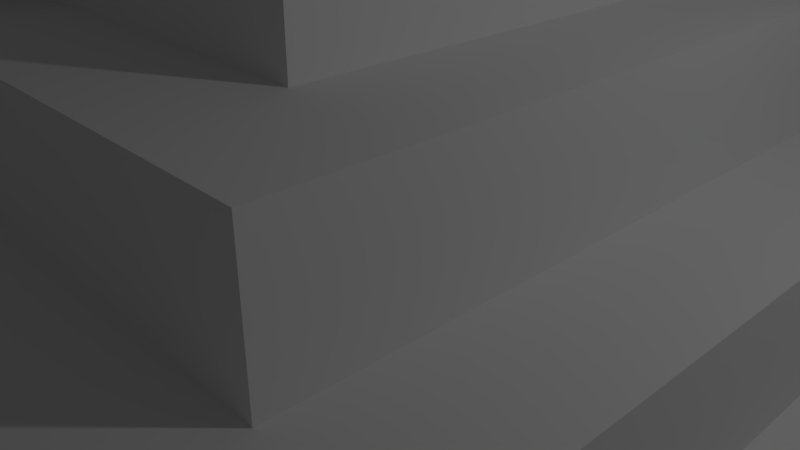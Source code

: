 # Source: pyramid.blend  (saved by Blender 2.78.0; exported with 4.5.12 LTS)
import bpy
from mathutils import Matrix  # noqa: F401  (used for matrix-valued properties, if any)

bpy.ops.wm.read_factory_settings(use_empty=True)
scene = bpy.context.scene
scene.name = 'Scene'

# ---- collections
col_collection_1 = bpy.data.collections.new('Collection 1'); scene.collection.children.link(col_collection_1)

# ---- world
world_world = bpy.data.worlds.new('World'); scene.world = world_world
world_world.color = (0.05088, 0.05088, 0.05088)
world_world.use_sun_shadow = False
world_world.sun_shadow_jitter_overblur = 0.0
world_world.cycles.sampling_method = 'MANUAL'

# ---- cameras
cam_camera = bpy.data.cameras.new('Camera')
cam_camera.clip_end = 100.0
cam_camera.lens = 35.0
cam_camera.sensor_width = 32.0
cam_camera.sensor_height = 18.0
cam_camera.ortho_scale = 7.314
cam_camera.dof.focus_distance = 0.0
cam_camera.dof.aperture_fstop = 128.0

# ---- lights
light_lamp = bpy.data.lights.new('Lamp', 'POINT')
light_lamp.transmission_factor = 0.0
light_lamp.cutoff_distance = 30.0
light_lamp.energy = 100.0
light_lamp.shadow_buffer_clip_start = 1.001
light_lamp.shadow_soft_size = 0.1
light_lamp.shadow_maximum_resolution = 0.006
light_lamp.use_absolute_resolution = True

# ---- meshes
me_cube_003 = bpy.data.meshes.new('Cube.003')
me_cube_003.from_pydata([(0.1, 1.125, 1.001), (0.1, 1.125, 0.4009), (-0.1002, 1.125, 0.3989), (0.1, 1.087, 0.4009), (-0.1002, 1.087, 0.3989), (0.1, 1.087, 0.3989), (0.1, 1.087, -0.2015), (-0.1002, 1.087, 0.3977), (-0.1002, 1.087, -0.2034), (0.1, 1.05, -0.2015), (-0.1002, 1.05, -0.2034), (0.1, 1.05, -0.2034), (0.1, 1.05, -0.8038), (-0.1002, 1.05, -0.2047), (-0.1002, 1.05, -0.8057), (0.1, 1.012, -0.8038), (-0.1002, 1.012, -0.8057), (0.1, 1.012, -0.8057), (0.1, 1.012, -1.406), (-0.1002, 1.012, -0.807), (-0.1002, 1.012, -1.408), (0.1, 0.9749, -1.406), (-0.1002, 0.9749, -1.408), (0.1, 0.9749, -1.408), (0.1, 0.9749, -2.008), (-0.1002, 0.9749, -1.409), (-0.1002, 0.9749, -2.01), (0.1, 0.9374, -2.008), (-0.1002, 0.9374, -2.01), (0.1, 0.9374, -2.01), (0.1, 0.9374, -2.611), (-0.1002, 0.9374, -2.012), (-0.1002, 0.9374, -2.613), (0.1, 0.8998, -2.611), (-0.1002, 0.8998, -2.613), (0.1, 0.8998, -2.613), (0.1, 0.8998, -3.213), (-0.1002, 0.8998, -2.614), (-0.1002, 0.8998, -3.215), (0.1, 0.8623, -3.213), (-0.1002, 0.8623, -3.215), (0.1, 0.8623, -3.215), (0.1, 0.8623, -3.816), (-0.1002, 0.8623, -3.216), (-0.1002, 0.8623, -3.817), (0.1, 0.8248, -3.816), (-0.1002, 0.8248, -3.817), (0.1, 0.8248, -3.817), (0.1, 0.8248, -4.418), (-0.1002, 0.8248, -3.819), (-0.1002, 0.8248, -4.42), (0.1, 0.7872, -4.418), (-0.1002, 0.7872, -4.42), (0.1, 0.7872, -4.42), (0.1, 0.7872, -5.02), (-0.1002, 0.7872, -4.421), (-0.1002, 0.7872, -5.022), (0.1, 0.7497, -5.02), (-0.1002, 0.7497, -5.022), (0.1, 0.7497, -5.022), (0.1, 0.7497, -5.623), (-0.1002, 0.7497, -5.023), (-0.1002, 0.7497, -5.624), (0.1, 0.7122, -5.623), (-0.1002, 0.7122, -5.624), (0.1, 0.7122, -5.624), (0.1, 0.7122, -6.225), (-0.1002, 0.7122, -5.626), (-0.1002, 0.7122, -6.227), (0.1, 0.6746, -6.225), (-0.1002, 0.6746, -6.227), (0.1, 0.6746, -6.227), (0.1, 0.6746, -6.827), (-0.1002, 0.6746, -6.228), (-0.1002, 0.6746, -6.829), (0.1, 0.6371, -6.827), (-0.1002, 0.6371, -6.829), (0.1, 0.6371, -6.829), (0.1, 0.6371, -7.43), (-0.1002, 0.6371, -6.83), (-0.1002, 0.6371, -7.431), (0.1, 0.5996, -7.43), (-0.1002, 0.5996, -7.431), (0.1, 0.5996, -7.431), (0.1, 0.5996, -8.032), (-0.1002, 0.5996, -7.433), (-0.1002, 0.5996, -8.034), (0.1, 0.5621, -8.032), (-0.1002, 0.5621, -8.034), (0.1, 0.5621, -8.034), (0.1, 0.5621, -8.634), (-0.1002, 0.5621, -8.035), (-0.1002, 0.5621, -8.636), (0.1, 0.5245, -8.634), (-0.1002, 0.5245, -8.636), (0.1, 0.5245, -8.636), (0.1, 0.5245, -9.237), (-0.1002, 0.5245, -8.637), (-0.1002, 0.5245, -9.238), (0.1, 0.487, -9.237), (-0.1002, 0.487, -9.238), (0.1, 0.487, -9.238), (0.1, 0.487, -9.839), (-0.1002, 0.487, -9.24), (-0.1002, 0.487, -9.841), (0.1, 0.4495, -9.839), (-0.1002, 0.4495, -9.841), (0.1, 0.4495, -9.841), (0.1, 0.4495, -10.44), (-0.1002, 0.4495, -9.842), (-0.1002, 0.4495, -10.44), (0.1, 0.4119, -10.44), (-0.1002, 0.4119, -10.44), (0.1, 0.4119, -10.44), (0.1, 0.4119, -11.04), (-0.1002, 0.4119, -10.44), (-0.1002, 0.4119, -11.05), (0.1, 0.3744, -11.04), (-0.1002, 0.3744, -11.05), (-1.0, -1.0, 1.0), (-0.875, 0.875, -1.0), (0.875, -0.875, -1.0), (0.875, 0.875, -1.0), (-1.0, -1.0, -1.0), (-0.75, 0.75, -3.0), (-0.75, -0.75, -3.0), (0.75, -0.75, -3.0), (-0.875, 0.875, -3.0), (0.875, 0.875, -3.0), (0.875, -0.875, -3.0), (-0.625, 0.625, -5.0), (-0.625, -0.625, -5.0), (0.625, -0.625, -5.0), (-0.5, -0.5, -7.0), (0.5, 0.5, -7.0), (0.5, -0.5, -7.0), (-0.625, 0.625, -7.0), (-0.625, -0.625, -7.0), (-0.375, 0.375, -9.0), (-0.375, -0.375, -9.0), (0.375, 0.375, -9.0), (-0.5, -0.5, -9.0), (-0.25, 0.25, -11.0), (-0.25, -0.25, -11.0), (0.25, -0.25, -15.0), (0.1251, 1.0, -1.0), (0.1246, -1.0, -1.0), (0.1246, -1.0, 1.0), (0.1251, 0.875, -3.0), (0.1246, -0.875, -3.0), (0.1251, 0.75, -3.0), (0.1246, -0.75, -3.0), (0.1246, -0.75, -5.0), (0.1246, -0.625, -5.0), (0.1251, 0.625, -7.0), (0.1251, 0.5, -7.0), (0.1246, -0.5, -7.0), (0.1251, 0.5, -9.0), (0.1246, -0.5, -9.0), (0.1251, 0.375, -9.0), (0.1246, -0.375, -9.0), (0.1251, 0.25, -11.0), (0.1246, -0.25, -15.0), (-0.1236, 1.0, -1.0), (-0.1236, -1.0, 1.0), (-0.1236, 0.875, -3.0), (-0.1236, 0.75, -3.0), (-0.1236, 0.75, -5.0), (-0.1236, 0.625, -5.0), (-0.1236, 0.5, -9.0), (-0.1236, 0.375, -9.0), (-0.1236, 0.25, -11.0), (-0.1236, 1.0, 1.0), (-0.1236, -1.0, -1.0), (-0.1236, -0.875, -1.0), (-0.1236, -0.75, -3.0), (-0.1236, -0.5, -7.0), (-0.1236, -0.5, -9.0), (-0.1236, -0.25, -15.0), (0.1251, 1.125, 1.0), (0.1251, 0.375, -11.0), (-0.875, -0.875, -1.0), (-1.0, 1.0, 1.0), (1.0, -1.0, 1.0), (1.0, 1.0, 1.0), (-1.0, 1.0, -1.0), (1.0, 1.0, -1.0), (1.0, -1.0, -1.0), (0.75, 0.75, -3.0), (-0.875, -0.875, -3.0), (0.625, 0.625, -5.0), (-0.75, 0.75, -5.0), (-0.75, -0.75, -5.0), (0.75, 0.75, -5.0), (0.75, -0.75, -5.0), (-0.5, 0.5, -7.0), (0.625, 0.625, -7.0), (0.625, -0.625, -7.0), (0.375, -0.375, -9.0), (-0.5, 0.5, -9.0), (0.5, 0.5, -9.0), (0.5, -0.5, -9.0), (0.25, 0.25, -11.0), (0.25, -0.25, -11.0), (-0.375, 0.375, -11.0), (-0.375, -0.375, -11.0), (0.375, 0.375, -11.0), (0.375, -0.375, -11.0), (-0.25, 0.25, -15.0), (-0.25, -0.25, -15.0), (0.25, 0.25, -15.0), (0.1251, 1.0, 1.0), (0.1251, 0.875, -1.0), (0.1246, -0.875, -1.0), (0.1251, 0.75, -5.0), (0.1251, 0.625, -5.0), (0.1246, -0.625, -7.0), (0.1246, -0.375, -11.0), (0.1246, -0.25, -11.0), (0.1251, 0.25, -15.0), (-0.1236, 0.875, -1.0), (-0.1236, 0.625, -7.0), (-0.1236, 0.5, -7.0), (-0.1236, 0.25, -15.0), (-0.1236, -0.875, -3.0), (-0.1236, -0.75, -5.0), (-0.1236, -0.625, -5.0), (-0.1236, -0.625, -7.0), (-0.1236, -0.375, -9.0), (-0.1236, -0.375, -11.0), (-0.1236, -0.25, -11.0), (-0.1236, 0.375, -11.0), (-0.1236, 1.125, 1.0), (-0.1236, 1.125, -0.0002593), (-0.1236, 0.375, -12.0), (0.1251, 1.125, 0.0065), (0.1251, 0.375, -11.99), (0.1, 1.125, 0.0065), (0.09982, 0.375, -11.99), (0.09982, 0.375, -11.0), (-0.1002, 1.125, 1.0), (-0.1002, 1.125, 0.01057), (-0.1236, 1.125, 0.01057), (-0.1002, 0.25, -11.0), (-0.09979, 0.375, -11.0), (-0.09979, 0.375, -12.0), (-0.1236, 0.375, -12.0), (-0.1236, 0.2506, -12.0), (-0.1236, 0.2506, -11.0), (-0.09979, 0.25, -12.0), (-0.09979, 0.25, -11.0), (0.1251, 0.2497, -11.99), (0.1251, 0.2497, -11.0), (0.09982, 0.2502, -11.99), (0.09982, 0.2502, -11.01), (-0.25, -0.25, -12.0), (-0.2881, -0.2878, -14.0), (-0.2881, -0.2878, -14.67), (0.288, -0.2878, -14.67), (0.288, -0.2878, -14.0), (0.25, -0.25, -12.67), (0.25, -0.25, -12.0), (0.25, 0.25, -12.0), (0.288, 0.2878, -14.0), (0.288, 0.2878, -14.67), (-0.2881, 0.2878, -14.67), (-0.2881, 0.2878, -14.0), (-0.25, 0.25, -13.33), (-0.25, 0.25, -12.0), (0.1251, 0.25, -12.0), (0.1441, 0.2878, -14.0), (0.1441, 0.2878, -14.67), (0.1246, -0.25, -12.0), (0.1435, -0.2878, -14.0), (0.1435, -0.2878, -14.67), (-0.1236, 0.25, -12.0), (-0.1236, 0.25, -12.67), (-0.1425, 0.2878, -14.0), (-0.1425, 0.2878, -14.67), (-0.1236, -0.25, -12.0), (-0.1236, -0.25, -12.67), (-0.1236, -0.25, -13.33), (-0.1425, -0.2878, -14.0), (-0.1425, -0.2878, -14.67), (-0.25, -0.25, -13.33), (-0.25, 0.25, -12.67), (0.1251, 0.25, -13.33), (0.1246, -0.25, -13.33), (-0.1236, 0.25, -13.33), (-0.25, -0.25, -12.67), (0.25, -0.25, -13.33), (0.25, 0.25, -12.67), (0.25, 0.25, -13.33), (0.1251, 0.25, -12.67), (0.1246, -0.25, -12.67), (-0.2882, -0.2879, -12.67), (-0.2882, -0.2879, -13.33), (0.2881, -0.2879, -13.33), (0.2881, -0.2879, -12.67), (0.2881, 0.2879, -12.67), (0.2881, 0.2879, -13.33), (-0.2882, 0.2879, -13.33), (-0.2882, 0.2879, -12.67), (0.1441, 0.2879, -12.67), (0.1441, 0.2879, -13.33), (0.1436, -0.2879, -12.67), (0.1436, -0.2879, -13.33), (-0.1425, 0.2879, -12.67), (-0.1425, 0.2879, -13.33), (-0.1425, -0.2879, -12.67), (-0.1425, -0.2879, -13.33), (0.06292, 0.25, -11.0), (0.0007416, 0.25, -11.0), (0.0007416, 0.25, -12.0), (-0.06143, 0.25, -12.0), (0.1251, 0.25, -11.25), (0.1251, 0.25, -11.5), (0.1251, 0.25, -11.75), (-0.1236, 0.25, -11.25), (-0.1236, 0.25, -11.5), (-0.1236, 0.25, -11.75), (-0.06143, 0.25, -11.25), (-0.06143, 0.25, -11.5), (0.06292, 0.25, -11.75), (-0.06143, 0.25, -11.0), (0.06292, 0.25, -12.0), (-0.06143, 0.25, -11.37), (-0.06143, 0.25, -11.75), (0.06292, 0.25, -11.75), (0.0007416, 0.25, -12.0), (-0.06143, 0.1247, -12.0), (0.0007416, -0.0005304, -11.0), (0.06292, -0.0005304, -11.0), (0.06292, 0.25, -12.0), (0.06292, 0.25, -11.25), (0.06292, 0.25, -11.5), (0.06292, 0.25, -11.0), (0.0007416, 0.25, -11.0), (0.0007416, 0.25, -12.0), (-0.06143, 0.25, -12.0), (-0.06143, 0.25, -11.25), (-0.06143, 0.25, -11.5), (-0.06143, 0.25, -11.62), (-0.06143, 0.25, -11.12), (-0.06143, 0.25, -11.87), (0.06292, 0.25, -11.25), (0.06292, 0.25, -11.5), (-0.06143, 0.25, -11.75), (0.06292, 0.25, -11.75), (0.06292, 0.25, -12.0), (0.0007416, 0.25, -12.0), (-0.06143, 0.25, -11.0), (0.06292, 0.25, -11.75), (0.0007416, -0.0005304, -12.0), (-0.06143, -0.0005304, -12.0), (-0.06143, -0.0005304, -11.25), (-0.06143, -0.0005304, -11.5), (0.0007416, -0.0005304, -11.25), (0.0007416, -0.0005304, -11.5), (0.0007416, -0.0005304, -11.75), (0.06292, -0.0005304, -11.25), (0.06292, -0.0005304, -11.5), (-0.06143, -0.0005304, -11.75), (0.06292, -0.0005304, -11.75), (0.06292, -0.0005304, -12.0), (0.0007416, -0.0005304, -12.0), (-0.06143, -0.0005304, -11.0), (0.06292, -0.0005304, -11.75), (-0.06143, -0.0005304, -11.37), (-0.06143, -0.0005304, -11.87), (-0.06143, -0.0005304, -11.12), (-0.06143, -0.0005304, -11.62), (-0.06143, 0.1247, -11.25), (-0.06143, 0.1247, -11.5), (-0.06143, 0.1247, -11.0), (-0.06143, 0.1247, -11.75), (-0.06143, 0.1247, -11.62), (-0.06143, 0.1247, -11.12), (-0.06143, 0.1247, -11.87), (-0.06143, 0.1247, -11.37), (-0.1862, -0.0005304, -11.0), (-0.1862, -0.0005304, -11.12), (-0.1862, -0.0005304, -11.75), (-0.1862, -0.0005304, -11.87), (-0.1862, -0.0005304, -11.25), (-0.1862, -0.0005304, -11.37), (-0.1862, 0.1247, -12.0), (-0.1862, -0.0005304, -12.0), (-0.1862, 0.1247, -11.0), (-0.1862, -0.0005304, -11.5), (-0.1862, 0.1247, -11.5), (-0.1862, -0.0005304, -11.62), (-0.1862, 0.1247, -11.25), (-0.1862, 0.1247, -11.75), (-0.1862, 0.1247, -11.62), (-0.1862, 0.1247, -11.12), (-0.1862, 0.1247, -11.87), (-0.1862, 0.1247, -11.37), (0.06292, -0.1285, -11.0), (0.0007416, -0.1285, -11.0), (0.0007416, -0.1285, -11.25), (0.0007416, -0.1285, -11.5), (0.0007416, -0.1285, -11.75), (0.06292, -0.1285, -11.25), (0.06292, -0.1285, -11.5), (0.06292, -0.1285, -11.75), (0.06292, -0.1285, -12.0), (0.0007416, -0.1285, -12.0), (0.06292, -0.1285, -11.75), (0.194, -0.0005304, -11.25), (0.194, -0.0005304, -11.5), (0.194, -0.0005304, -11.75), (0.194, -0.0005304, -12.0), (0.194, -0.0005304, -11.0), (0.194, -0.0005304, -11.75), (0.194, -0.1285, -11.25), (0.194, -0.1285, -11.5), (0.194, -0.1285, -11.75), (0.194, -0.1285, -12.0), (0.194, -0.1285, -11.0), (0.194, -0.1285, -11.75), (0.1559, -0.25, -15.0), (0.1873, -0.25, -15.0), (0.2186, -0.25, -15.0), (0.2188, 0.25, -15.0), (0.1875, 0.25, -15.0), (0.1563, 0.25, -15.0), (0.25, -0.125, -15.0), (0.25, 0.0, -15.0), (0.25, 0.125, -15.0), (0.125, 0.125, -15.0), (0.1248, 0.0, -15.0), (0.1247, -0.125, -15.0), (0.1562, 0.125, -15.0), (0.1561, 0.0, -15.0), (0.156, -0.125, -15.0), (0.1875, 0.125, -15.0), (0.1874, 0.0, -15.0), (0.1874, -0.125, -15.0), (0.2187, 0.125, -15.0), (0.2187, 0.0, -15.0), (0.2187, -0.125, -15.0), (-0.25, 0.125, -15.0), (-0.25, 0.0, -15.0), (-0.25, -0.125, -15.0), (-0.1552, 0.25, -15.0), (-0.1868, 0.25, -15.0), (-0.2184, 0.25, -15.0), (-0.2184, -0.25, -15.0), (-0.1868, -0.25, -15.0), (-0.1552, -0.25, -15.0), (-0.1236, 0.125, -15.0), (-0.1236, 0.0, -15.0), (-0.1236, -0.125, -15.0), (-0.2184, 0.125, -15.0), (-0.2184, 0.0, -15.0), (-0.2184, -0.125, -15.0), (-0.1868, 0.125, -15.0), (-0.1868, 0.0, -15.0), (-0.1868, -0.125, -15.0), (-0.1552, 0.125, -15.0), (-0.1552, 0.0, -15.0), (-0.1552, -0.125, -15.0), (0.2186, -0.25, -15.0), (0.25, -0.25, -15.0), (-0.25, -0.125, -15.0), (-0.25, -0.25, -15.0), (-0.2184, 0.25, -15.0), (-0.25, 0.25, -15.0), (0.1563, 0.25, -15.0), (0.1251, 0.25, -15.0), (0.25, 0.125, -15.0), (0.25, 0.25, -15.0), (0.1247, -0.125, -15.0), (0.1246, -0.25, -15.0), (-0.1552, -0.25, -15.0), (-0.1236, -0.25, -15.0), (-0.1236, -0.125, -15.0), (0.1559, -0.25, -15.0), (0.1873, -0.25, -15.0), (0.2188, 0.25, -15.0), (0.1875, 0.25, -15.0), (0.25, -0.125, -15.0), (0.125, 0.125, -15.0), (0.156, -0.125, -15.0), (0.1562, 0.125, -15.0), (0.1874, -0.125, -15.0), (0.1875, 0.125, -15.0), (0.2187, -0.125, -15.0), (0.2187, 0.125, -15.0), (-0.25, 0.125, -15.0), (-0.1236, 0.25, -15.0), (-0.1552, 0.25, -15.0), (-0.1868, 0.25, -15.0), (-0.2184, -0.25, -15.0), (-0.1868, -0.25, -15.0), (-0.1236, 0.125, -15.0), (-0.2184, -0.125, -15.0), (-0.2184, 0.125, -15.0), (-0.1868, -0.125, -15.0), (-0.1868, 0.125, -15.0), (-0.1552, -0.125, -15.0), (-0.1552, 0.125, -15.0), (0.2186, -0.25, -15.8), (0.25, -0.25, -15.8), (-0.25, -0.125, -15.8), (-0.25, -0.25, -15.8), (-0.2184, 0.25, -15.8), (-0.25, 0.25, -15.8), (0.1563, 0.25, -15.8), (0.1251, 0.25, -15.8), (0.25, 0.125, -15.8), (0.25, 0.25, -15.8), (0.1247, -0.125, -15.8), (0.1246, -0.25, -15.8), (-0.1552, -0.25, -15.8), (-0.1236, -0.25, -15.8), (-0.1236, -0.125, -15.8), (0.1559, -0.25, -15.8), (0.1873, -0.25, -15.8), (0.2188, 0.25, -15.8), (0.1875, 0.25, -15.8), (0.25, -0.125, -15.8), (0.125, 0.125, -15.8), (0.156, -0.125, -15.8), (0.1562, 0.125, -15.8), (0.1874, -0.125, -15.8), (0.1875, 0.125, -15.8), (0.2187, -0.125, -15.8), (0.2187, 0.125, -15.8), (-0.25, 0.125, -15.8), (-0.1236, 0.25, -15.8), (-0.1552, 0.25, -15.8), (-0.1868, 0.25, -15.8), (-0.2184, -0.25, -15.8), (-0.1868, -0.25, -15.8), (-0.1236, 0.125, -15.8), (-0.2184, -0.125, -15.8), (-0.2184, 0.125, -15.8), (-0.1868, -0.125, -15.8), (-0.1868, 0.125, -15.8), (-0.1552, -0.125, -15.8), (-0.1552, 0.125, -15.8), (-0.2881, -0.2878, -15.81), (-0.2881, -0.2878, -16.47), (0.288, -0.2878, -16.47), (0.288, -0.2878, -15.81), (0.288, 0.2878, -15.81), (0.288, 0.2878, -16.47), (-0.2881, 0.2878, -16.47), (-0.2881, 0.2878, -15.81), (0.1441, 0.2878, -15.81), (0.1441, 0.2878, -16.47), (0.1435, -0.2878, -15.81), (0.1435, -0.2878, -16.47), (-0.1425, 0.2878, -15.81), (-0.1425, 0.2878, -16.47), (-0.1425, -0.2878, -15.81), (-0.1425, -0.2878, -16.47)], [(171, 243)], [(1, 2, 4, 3), (1, 0, 240, 2), (6, 8, 10, 9), (6, 5, 7, 8), (12, 14, 16, 15), (12, 11, 13, 14), (18, 20, 22, 21), (18, 17, 19, 20), (24, 26, 28, 27), (24, 23, 25, 26), (30, 32, 34, 33), (30, 29, 31, 32), (36, 38, 40, 39), (36, 35, 37, 38), (42, 44, 46, 45), (42, 41, 43, 44), (48, 50, 52, 51), (48, 47, 49, 50), (54, 56, 58, 57), (54, 53, 55, 56), (60, 62, 64, 63), (60, 59, 61, 62), (66, 68, 70, 69), (66, 65, 67, 68), (72, 74, 76, 75), (72, 71, 73, 74), (78, 80, 82, 81), (78, 77, 79, 80), (84, 86, 88, 87), (84, 83, 85, 86), (90, 92, 94, 93), (90, 89, 91, 92), (96, 98, 100, 99), (96, 95, 97, 98), (102, 104, 106, 105), (102, 101, 103, 104), (108, 110, 112, 111), (108, 107, 109, 110), (114, 116, 118, 117), (114, 113, 115, 116), (123, 119, 182, 185), (145, 211, 184, 186), (173, 164, 119, 123), (122, 121, 129, 128), (172, 182, 119, 164), (120, 181, 123, 185), (220, 120, 185, 163), (121, 122, 186, 187), (213, 121, 187, 146), (175, 125, 192, 225), (181, 120, 127, 189), (174, 181, 189, 224), (212, 122, 128, 148), (124, 125, 189, 127), (166, 124, 127, 165), (126, 188, 128, 129), (151, 126, 129, 149), (226, 131, 137, 227), (150, 188, 193, 214), (188, 126, 194, 193), (125, 124, 191, 192), (130, 131, 192, 191), (168, 130, 191, 167), (132, 190, 193, 194), (153, 132, 194, 152), (134, 135, 201, 200), (215, 190, 196, 154), (190, 132, 197, 196), (131, 130, 136, 137), (195, 133, 137, 136), (222, 195, 136, 221), (135, 134, 196, 197), (156, 135, 197, 216), (140, 198, 207, 206), (133, 195, 199, 141), (176, 133, 141, 177), (155, 134, 200, 157), (138, 139, 141, 199), (170, 138, 199, 169), (198, 140, 200, 201), (160, 198, 201, 158), (230, 143, 209, 448, 449, 450, 178), (139, 138, 204, 205), (228, 139, 205, 229), (159, 140, 206, 180), (142, 143, 205, 204), (171, 142, 204, 231), (178, 450, 475, 476), (161, 202, 210, 424, 425, 426, 219), (202, 203, 144, 427, 428, 429, 210), (143, 142, 208, 442, 443, 444, 209), (223, 288, 286, 219), (223, 219, 430, 431, 432, 162, 178, 453, 452, 451), (202, 161, 180, 206), (170, 159, 180, 231), (198, 160, 217, 207), (203, 218, 162, 421, 422, 423, 144), (228, 160, 158, 177), (140, 159, 157, 200), (135, 156, 158, 201), (176, 156, 216, 227), (134, 155, 154, 196), (226, 153, 152, 225), (132, 153, 216, 197), (175, 151, 149, 224), (188, 150, 148, 128), (121, 213, 149, 129), (126, 151, 152, 194), (174, 213, 146, 173), (122, 212, 145, 186), (184, 211, 147, 183), (187, 183, 147, 146), (185, 182, 172, 163), (181, 174, 173, 123), (120, 220, 165, 127), (125, 175, 224, 189), (124, 166, 167, 191), (131, 226, 225, 192), (130, 168, 221, 136), (133, 176, 227, 137), (195, 222, 169, 199), (139, 228, 177, 141), (138, 170, 231, 204), (143, 230, 229, 205), (421, 162, 474, 478), (142, 171, 223, 445, 446, 447, 208), (161, 311, 312, 324, 171, 231, 180), (160, 228, 229, 217), (218, 230, 178, 162), (156, 176, 177, 158), (153, 226, 227, 216), (213, 174, 224, 149), (151, 175, 225, 152), (211, 172, 164, 147), (146, 147, 164, 173), (232, 179, 180, 231), (159, 180, 179, 211), (232, 231, 170, 172), (186, 184, 183, 187), (203, 202, 206, 207), (218, 203, 207, 217), (230, 218, 217, 229), (190, 215, 214, 193), (259, 263, 266, 256), (258, 257, 265, 264), (232, 233, 234, 231), (235, 179, 180, 236), (0, 179, 235, 237), (0, 237, 238, 239), (180, 239, 238, 236), (236, 238, 237, 235), (240, 241, 242, 232), (244, 245, 246, 231), (241, 240, 244, 245), (242, 241, 245, 246), (248, 231, 246, 247), (244, 250, 249, 245), (247, 234, 245, 249), (252, 180, 236, 251), (253, 254, 239, 238), (251, 236, 238, 253), (211, 179, 232, 172), (218, 230, 279, 272), (272, 279, 280, 294), (273, 282, 283, 274), (142, 171, 318, 319, 320, 275, 268), (268, 275, 276, 285), (266, 277, 278, 265), (203, 218, 272, 261), (261, 272, 294, 260), (259, 273, 274, 258), (323, 317, 269, 325), (275, 314, 313, 325, 269, 293, 276), (277, 270, 271, 278), (143, 142, 268, 255), (255, 268, 285, 289), (256, 266, 265, 257), (202, 203, 261, 262), (262, 261, 260, 291), (263, 259, 258, 264), (161, 202, 262, 269, 317, 316, 315), (269, 262, 291, 293), (270, 263, 264, 271), (230, 143, 255, 279), (279, 255, 289, 280), (282, 256, 257, 283), (281, 287, 306, 310), (289, 285, 302, 295), (284, 281, 310, 296), (294, 280, 309, 305), (286, 288, 308, 304), (280, 289, 295, 309), (276, 293, 303, 307), (292, 286, 304, 300), (305, 309, 310, 306), (302, 307, 308, 301), (298, 305, 306, 297), (307, 303, 304, 308), (295, 302, 301, 296), (299, 298, 297, 300), (303, 299, 300, 304), (309, 295, 296, 310), (267, 284, 296, 301), (285, 276, 307, 302), (291, 260, 298, 299), (288, 267, 301, 308), (290, 292, 300, 297), (260, 294, 305, 298), (293, 291, 299, 303), (287, 290, 297, 306), (320, 327, 314, 275), (171, 324, 321, 318), (318, 321, 322, 319), (319, 322, 327, 320), (311, 161, 315, 334), (334, 315, 316, 335), (335, 316, 317, 323), (313, 314, 339, 338), (379, 372, 392, 397), (322, 321, 340, 326, 341), (314, 327, 347, 344, 339), (312, 311, 336, 337), (340, 343, 377, 372), (335, 323, 352, 346), (324, 312, 337, 351), (325, 313, 329, 333), (323, 325, 333, 328), (347, 342, 376, 375), (311, 334, 345, 336), (349, 350, 365, 364), (339, 344, 378, 330), (377, 374, 388, 395), (348, 349, 364, 363), (346, 352, 367, 361), (338, 339, 330, 354, 353), (374, 366, 380, 388), (336, 345, 360, 332), (334, 335, 346, 345), (321, 324, 351, 343, 340), (366, 370, 381, 380), (328, 333, 349, 348), (343, 351, 374, 377), (327, 322, 341, 342, 347), (342, 341, 373, 376), (333, 329, 350, 349), (362, 359, 353, 354, 369), (366, 331, 357, 355, 370), (355, 357, 358, 356, 368), (356, 358, 359, 362, 371), (360, 361, 410, 409), (409, 410, 416, 415), (332, 360, 409, 413), (357, 331, 399, 400), (351, 337, 331, 366, 374), (373, 379, 397, 390), (345, 346, 361, 360), (372, 377, 395, 392), (356, 371, 391, 389), (371, 362, 382, 391), (344, 347, 375, 378), (337, 336, 332, 331), (341, 326, 379, 373), (326, 340, 372, 379), (393, 394, 391, 382), (397, 392, 384, 385), (390, 397, 385, 389), (392, 395, 381, 384), (396, 393, 382, 383), (395, 388, 380, 381), (386, 396, 383, 387), (394, 390, 389, 391), (368, 356, 389, 385), (375, 376, 394, 393), (330, 378, 396, 386), (355, 368, 385, 384), (376, 373, 390, 394), (362, 369, 383, 382), (369, 354, 387, 383), (378, 375, 393, 396), (354, 330, 386, 387), (370, 355, 384, 381), (399, 398, 403, 400), (400, 403, 404, 401), (401, 404, 408, 402), (406, 407, 402, 405), (404, 403, 415, 416), (367, 408, 420, 414), (365, 359, 402, 407), (358, 357, 400, 401), (364, 365, 407, 406), (331, 332, 398, 399), (413, 409, 415, 419), (359, 358, 401, 402), (411, 412, 418, 417), (410, 414, 420, 416), (363, 364, 412, 411), (361, 367, 414, 410), (403, 398, 419, 415), (398, 332, 413, 419), (364, 406, 418, 412), (408, 404, 416, 420), (405, 363, 411, 417), (406, 405, 417, 418), (446, 445, 492, 493), (208, 447, 467, 468), (432, 435, 484, 473), (460, 457, 500, 502), (430, 433, 434, 431), (431, 434, 435, 432), (445, 223, 491, 492), (433, 436, 437, 434), (434, 437, 438, 435), (209, 444, 465, 466), (436, 439, 440, 437), (437, 440, 441, 438), (456, 459, 499, 497), (439, 429, 428, 440), (440, 428, 427, 441), (433, 430, 483, 485), (457, 454, 498, 500), (442, 208, 468, 490), (430, 219, 470, 483), (442, 454, 455, 443), (443, 455, 456, 444), (219, 426, 469, 470), (454, 457, 458, 455), (455, 458, 459, 456), (444, 456, 497, 465), (457, 460, 461, 458), (458, 461, 462, 459), (441, 427, 482, 488), (460, 451, 452, 461), (461, 452, 453, 462), (478, 474, 514, 518), (502, 500, 540, 542), (494, 466, 506, 534), (477, 476, 516, 517), (497, 499, 539, 537), (467, 493, 533, 507), (476, 475, 515, 516), (500, 498, 538, 540), (493, 492, 532, 533), (474, 473, 513, 514), (465, 497, 537, 505), (492, 491, 531, 532), (472, 471, 511, 512), (498, 490, 530, 538), (490, 468, 508, 530), (470, 469, 509, 510), (436, 433, 485, 487), (447, 446, 493, 467), (459, 462, 501, 499), (422, 421, 478, 479), (210, 429, 471, 472), (144, 423, 463, 464), (448, 209, 466, 494), (451, 460, 502, 496), (423, 422, 479, 463), (435, 438, 486, 484), (449, 448, 494, 495), (424, 210, 472, 480), (439, 436, 487, 489), (450, 449, 495, 475), (462, 453, 477, 501), (425, 424, 480, 481), (223, 451, 496, 491), (426, 425, 481, 469), (438, 441, 488, 486), (427, 144, 464, 482), (429, 439, 489, 471), (454, 442, 490, 498), (162, 432, 473, 474), (453, 178, 476, 477), (528, 522, 504, 503), (541, 517, 516, 515), (513, 524, 518, 514), (524, 526, 519, 518), (526, 528, 503, 519), (510, 509, 525, 523), (509, 521, 527, 525), (521, 520, 529, 527), (520, 512, 511, 529), (505, 537, 534, 506), (537, 539, 535, 534), (539, 541, 515, 535), (508, 507, 538, 530), (507, 533, 540, 538), (533, 532, 542, 540), (532, 531, 536, 542), (495, 494, 534, 535), (485, 483, 523, 525), (499, 501, 541, 539), (479, 478, 518, 519), (475, 495, 535, 515), (473, 484, 524, 513), (496, 502, 542, 536), (463, 479, 519, 503), (491, 496, 536, 531), (487, 485, 525, 527), (501, 477, 517, 541), (480, 472, 512, 520), (484, 486, 526, 524), (481, 480, 520, 521), (489, 487, 527, 529), (469, 481, 521, 509), (464, 463, 503, 504), (486, 488, 528, 526), (482, 464, 504, 522), (466, 465, 505, 506), (471, 489, 529, 511), (483, 470, 510, 523), (468, 467, 507, 508), (488, 482, 522, 528), (553, 557, 558, 554), (550, 555, 556, 549), (546, 553, 554, 545), (555, 551, 552, 556), (543, 550, 549, 544), (547, 546, 545, 548), (551, 547, 548, 552), (557, 543, 544, 558), (550, 543, 546, 547), (549, 548, 545, 544)])
me_cube_003.use_remesh_preserve_volume = False
me_cube_003.use_remesh_preserve_attributes = False
me_cube_003.use_mirror_vertex_groups = False
me_cube_003.update()

# ---- objects
ob_pyramid = bpy.data.objects.new('Pyramid', me_cube_003)
ob_lamp = bpy.data.objects.new('Lamp', light_lamp)
ob_camera = bpy.data.objects.new('Camera', cam_camera)

# ---- transforms, parenting, visibility, modifiers, constraints
ob_pyramid.location = (0.0, 0.0, 0.5)
ob_pyramid.scale = (-8.0, -8.0, -0.5)
ob_pyramid.lineart.crease_threshold = 0.0
ob_lamp.location = (8.298, -1.55, 7.088)
ob_lamp.rotation_euler = (0.6503, 0.05522, 1.866)
ob_lamp.lock_rotations_4d = False
ob_lamp.empty_display_type = 'ARROWS'
ob_lamp.color = (0.0, 0.0, 0.0, 0.0)
ob_lamp.lineart.crease_threshold = 0.0
ob_camera.location = (7.481, -6.508, 5.344)
ob_camera.rotation_euler = (1.109, 0.0, 0.8149)
ob_camera.lock_rotations_4d = False
ob_camera.empty_display_type = 'ARROWS'
ob_camera.color = (0.0, 0.0, 0.0, 0.0)
ob_camera.display_type = 'WIRE'
ob_camera.lineart.crease_threshold = 0.0

# ---- collection membership
col_collection_1.objects.link(ob_pyramid)
col_collection_1.objects.link(ob_lamp)
col_collection_1.objects.link(ob_camera)

# ---- scene / render settings (as saved in the file)
scene.camera = ob_camera
scene.frame_start = 1; scene.frame_end = 250; scene.frame_set(1)
scene.render.engine = 'BLENDER_EEVEE_NEXT'
scene.render.resolution_percentage = 50
scene.render.dither_intensity = 0.0
scene.cycles.use_denoising = False
scene.cycles.samples = 128
scene.cycles.sampling_pattern = 'TABULATED_SOBOL'
scene.cycles.light_sampling_threshold = 0.0
scene.cycles.use_adaptive_sampling = False
scene.cycles.use_light_tree = False
scene.cycles.blur_glossy = 0.0
scene.cycles.sample_clamp_indirect = 0.0
scene.view_settings.view_transform = 'Standard'
bpy.context.view_layer.update()
